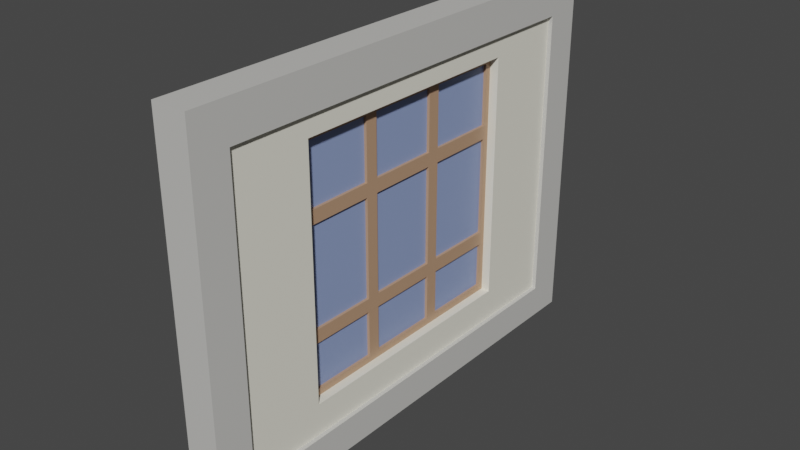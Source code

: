 # Source: Window02_house2.blend  (saved by Blender 2.90.8; exported with 4.5.12 LTS)
import bpy
from mathutils import Matrix  # noqa: F401  (used for matrix-valued properties, if any)

bpy.ops.wm.read_factory_settings(use_empty=True)
scene = bpy.context.scene
scene.name = 'Scene'

# ---- collections
col_collection = bpy.data.collections.new('Collection'); scene.collection.children.link(col_collection)

# ---- materials (node trees are filled in below, after node groups)
mat_cream_house02 = bpy.data.materials.new('Cream_House02')
mat_cream_house02.use_transparent_shadow = False
mat_gray_house02 = bpy.data.materials.new('Gray_House02')
mat_gray_house02.use_transparent_shadow = False
mat_brown_house02 = bpy.data.materials.new('Brown_House02')
mat_brown_house02.use_transparent_shadow = False
mat_window_house02 = bpy.data.materials.new('Window_House02')
mat_window_house02.use_transparent_shadow = False

# ---- material node trees
mat_cream_house02.use_nodes = True; mat_cream_house02.node_tree.nodes.clear()
_N = mat_cream_house02.node_tree.nodes; _L = mat_cream_house02.node_tree.links
n0 = _N.new('ShaderNodeBsdfPrincipled'); n0.name = 'Principled BSDF'; n0.location = (10, 300)
n0.distribution = 'GGX'
n0.subsurface_method = 'BURLEY'
n0.inputs[0].default_value = (0.8796, 0.855, 0.7379, 1.0)
n0.inputs[3].default_value = 1.45
n0.inputs[27].default_value = (0.0, 0.0, 0.0, 1.0)
n0.inputs[28].default_value = 1.0
n1 = _N.new('ShaderNodeOutputMaterial'); n1.name = 'Material Output'; n1.location = (300, 300)
_L.new(n0.outputs[0], n1.inputs[0])
n1.is_active_output = True
mat_gray_house02.use_nodes = True; mat_gray_house02.node_tree.nodes.clear()
_N = mat_gray_house02.node_tree.nodes; _L = mat_gray_house02.node_tree.links
n0 = _N.new('ShaderNodeBsdfPrincipled'); n0.name = 'Principled BSDF'; n0.location = (10, 300)
n0.distribution = 'GGX'
n0.subsurface_method = 'BURLEY'
n0.inputs[0].default_value = (0.5841, 0.5776, 0.552, 1.0)
n0.inputs[3].default_value = 1.45
n0.inputs[27].default_value = (0.0, 0.0, 0.0, 1.0)
n0.inputs[28].default_value = 1.0
n1 = _N.new('ShaderNodeOutputMaterial'); n1.name = 'Material Output'; n1.location = (300, 300)
_L.new(n0.outputs[0], n1.inputs[0])
n1.is_active_output = True
mat_brown_house02.use_nodes = True; mat_brown_house02.node_tree.nodes.clear()
_N = mat_brown_house02.node_tree.nodes; _L = mat_brown_house02.node_tree.links
n0 = _N.new('ShaderNodeBsdfPrincipled'); n0.name = 'Principled BSDF'; n0.location = (10, 300)
n0.distribution = 'GGX'
n0.subsurface_method = 'BURLEY'
n0.inputs[0].default_value = (0.4735, 0.2874, 0.1779, 1.0)
n0.inputs[3].default_value = 1.45
n0.inputs[27].default_value = (0.0, 0.0, 0.0, 1.0)
n0.inputs[28].default_value = 1.0
n1 = _N.new('ShaderNodeOutputMaterial'); n1.name = 'Material Output'; n1.location = (300, 300)
_L.new(n0.outputs[0], n1.inputs[0])
n1.is_active_output = True
mat_window_house02.use_nodes = True; mat_window_house02.node_tree.nodes.clear()
_N = mat_window_house02.node_tree.nodes; _L = mat_window_house02.node_tree.links
n0 = _N.new('ShaderNodeBsdfPrincipled'); n0.name = 'Principled BSDF'; n0.location = (10, 300)
n0.distribution = 'GGX'
n0.subsurface_method = 'BURLEY'
n0.inputs[0].default_value = (0.2615, 0.3392, 0.5972, 1.0)
n0.inputs[3].default_value = 1.45
n0.inputs[27].default_value = (0.0, 0.0, 0.0, 1.0)
n0.inputs[28].default_value = 1.0
n1 = _N.new('ShaderNodeOutputMaterial'); n1.name = 'Material Output'; n1.location = (300, 300)
_L.new(n0.outputs[0], n1.inputs[0])
n1.is_active_output = True

# ---- world
world_world = bpy.data.worlds.new('World'); scene.world = world_world
world_world.use_nodes = True; world_world.node_tree.nodes.clear()
_N = world_world.node_tree.nodes; _L = world_world.node_tree.links
n0 = _N.new('ShaderNodeOutputWorld'); n0.name = 'World Output'; n0.location = (300, 300)
n1 = _N.new('ShaderNodeBackground'); n1.name = 'Background'; n1.location = (10, 300)
n1.inputs[0].default_value = (0.05088, 0.05088, 0.05088, 1.0)
_L.new(n1.outputs[0], n0.inputs[0])
n0.is_active_output = True
world_world.color = (0.05088, 0.05088, 0.05088)
world_world.use_sun_shadow = False
world_world.sun_shadow_jitter_overblur = 0.0

# ---- meshes
me_cube_004 = bpy.data.meshes.new('Cube.004')
me_cube_004.from_pydata([(-0.1348, -2.054, -1.5), (-0.1348, -2.054, 1.505), (-0.1348, 2.046, -1.5), (-0.1348, 2.046, 1.505), (0.1252, -2.054, -1.5), (0.1252, -2.054, 1.505), (0.1252, 2.046, -1.5), (0.1252, 2.046, 1.505), (0.1252, 1.231, -1.177), (-0.1348, 1.231, -0.9029), (-0.1348, 1.231, -1.177), (0.1252, 1.231, 1.271), (-0.1348, 1.231, 1.271), (0.1252, -1.239, 1.271), (-0.1348, -1.239, 1.271), (0.1252, -1.239, -1.177), (-0.1348, -1.239, -1.177), (-0.1757, 2.401, 1.476), (-0.1757, 2.401, 1.849), (0.166, 2.401, 1.476), (0.166, 2.401, 1.849), (-0.1757, 2.04, 1.476), (0.166, 2.04, 1.849), (-0.1757, 2.04, 1.849), (0.166, 2.04, 1.476), (-0.1757, 2.04, -1.824), (-0.1757, 2.401, -1.824), (0.166, 2.401, -1.824), (0.166, 2.04, -1.824), (0.166, 2.04, -1.494), (-0.1757, 2.04, -1.494), (-0.1757, 2.401, -1.494), (0.166, 2.401, -1.494), (-0.1757, -2.409, 1.476), (-0.1757, -2.409, 1.849), (0.166, -2.409, 1.476), (0.166, -2.409, 1.849), (-0.1757, -0.00405, 1.476), (-0.1757, -0.00405, 1.849), (0.166, -0.00405, 1.476), (0.166, -0.00405, 1.849), (-0.1757, -2.048, 1.476), (0.166, -2.048, 1.849), (-0.1757, -2.048, 1.849), (0.166, -2.048, 1.476), (-0.1757, -2.048, -1.824), (-0.1757, -2.409, -1.824), (0.166, -2.409, -1.824), (0.166, -2.048, -1.824), (0.166, -2.048, -1.494), (-0.1757, -2.048, -1.494), (-0.1757, -2.409, -1.494), (0.166, -2.409, -1.494), (0.166, -0.00405, -1.824), (-0.1757, -0.00405, -1.824), (0.166, -0.00405, -1.494), (-0.1757, -0.00405, -1.494), (-0.03371, -1.177, -1.11), (-0.03371, -1.177, 1.204), (-0.03371, 1.169, -1.11), (-0.03371, 1.169, 1.204), (0.03697, -1.177, -1.11), (0.03697, -1.177, 1.204), (0.03697, 1.169, -1.11), (0.03697, 1.169, 1.204), (-0.03371, 0.3453, -1.11), (-0.03371, -0.3534, -1.11), (-0.03371, -0.3534, 1.204), (-0.03371, 0.3453, 1.204), (0.03697, -0.4782, -1.11), (0.03697, 0.4701, -1.11), (0.03697, 0.3453, 1.204), (0.03697, -0.3534, 1.204), (-0.03371, -1.177, 0.4691), (-0.03371, 1.169, 0.4691), (0.03697, 1.169, 0.4691), (0.03697, -1.177, 0.4691), (0.03697, 0.4701, 0.4691), (0.03697, -0.3534, 0.6032), (-0.03371, -0.3534, 0.6032), (-0.03371, 0.4701, 0.4691), (-0.03371, 1.169, -0.5148), (0.03697, 1.169, -0.5148), (0.03697, -1.177, -0.5148), (0.03697, 0.4701, -0.5148), (0.03697, -0.4782, -0.5148), (-0.03371, -0.4782, -0.5148), (-0.03371, 0.4701, -0.5148), (-0.03371, -1.177, -0.5148), (-0.03371, -0.4782, 1.204), (-0.03371, 0.4701, 1.204), (0.03697, 0.4701, 1.204), (0.03697, -0.4782, 1.204), (0.03697, -0.4782, 0.4691), (0.03697, 0.4701, 0.6032), (0.03697, 0.3453, 0.6032), (-0.03371, -0.4782, 0.4691), (0.03697, 1.169, 0.6032), (-0.03371, 0.4701, 0.6032), (-0.03371, 0.3453, 0.6032), (-0.03371, 1.169, 0.6032), (-0.03371, 1.169, -0.6489), (0.03697, 1.169, -0.6489), (0.03697, 0.3453, -0.5148), (-0.03371, 0.3453, -0.5148), (-0.03371, 0.4077, 1.271), (-0.03371, 1.231, 1.271), (0.03697, 1.231, 1.271), (0.03697, 0.4077, 1.271), (-0.03371, -1.177, -0.6489), (-0.03371, -1.177, 0.6032), (-0.03371, 1.231, 0.5362), (0.03697, 1.231, 0.5362), (0.03697, 0.3453, 0.4691), (-0.03371, 0.3453, 0.4691), (-0.03371, -0.3534, 0.4691), (0.03697, -0.3534, 0.4691), (0.03697, -1.177, 0.6032), (0.03697, -1.177, -0.6489), (0.03697, -0.3534, -0.5148), (-0.03371, -0.3534, -0.5148), (-0.03371, -1.239, 0.5362), (-0.03371, -1.239, 1.271), (0.03697, -0.4158, 1.271), (0.03697, -1.239, 1.271), (-0.03371, -0.4158, 1.271), (0.03697, -1.239, 0.5362), (-0.03371, 0.4077, 0.5362), (0.03697, -0.4158, 0.5362), (0.03697, -0.4782, 0.6032), (-0.03371, -0.4158, 0.5362), (-0.03371, -0.4782, 0.6032), (0.03697, 0.4077, 0.5362), (0.03697, 0.4701, -0.6489), (0.03697, -0.4782, -0.6489), (-0.03371, -0.3534, -0.6489), (-0.03371, 0.3453, -0.6489), (0.03697, 1.231, -0.5819), (0.03697, 1.231, -1.177), (0.03697, 0.3453, -1.11), (0.03697, 0.3453, -0.6489), (0.03697, -1.239, -0.5819), (0.03697, -1.239, -1.177), (0.03697, -0.3534, -1.11), (0.03697, -0.3534, -0.6489), (0.03697, -0.4158, -1.177), (0.03697, 0.4077, -1.177), (0.03697, 0.4077, -0.5819), (0.03697, -0.4158, -0.5819), (-0.03371, 0.4701, -1.11), (-0.03371, -0.4782, -1.11), (-0.03371, -0.4782, -0.6489), (-0.03371, 0.4701, -0.6489), (-0.03371, 1.231, -0.5819), (-0.03371, 1.231, -1.177), (-0.03371, 0.4077, -1.177), (-0.03371, 0.4077, -0.5819), (-0.03371, -0.4158, -1.177), (-0.03371, -1.239, -1.177), (-0.03371, -0.4158, -0.5819), (-0.03371, -1.239, -0.5819), (-0.006405, -0.3534, 1.204), (-0.006405, 0.3453, 1.204), (0.009664, 0.3453, 1.204), (0.009664, -0.3534, 1.204), (0.009664, 0.3453, 0.6032), (0.009664, -0.3534, 0.6032), (-0.006405, -0.3534, 0.6032), (-0.006405, 0.3453, 0.6032), (0.009664, 1.169, 0.4691), (0.009664, 0.4701, 0.4691), (-0.006405, 0.4701, 0.4691), (-0.006405, 1.169, 0.4691), (-0.006405, 1.169, -0.5148), (0.009664, 1.169, -0.5148), (0.009664, 0.4701, -0.5148), (-0.006405, 0.4701, -0.5148), (-0.006405, 0.4701, 1.204), (-0.006405, 1.169, 1.204), (0.009664, 1.169, 1.204), (0.009664, 0.4701, 1.204), (-0.006405, -1.177, -0.5148), (-0.006405, -1.177, 0.4691), (-0.006405, 1.169, 0.6032), (0.009664, 1.169, 0.6032), (0.009664, 0.4701, 0.6032), (-0.006405, 0.4701, 0.6032), (-0.006405, -0.4782, 0.4691), (0.009664, -0.4782, 0.4691), (0.009664, -1.177, 0.4691), (0.009664, -1.177, -0.5148), (0.009664, -0.4782, -0.5148), (-0.006405, -0.4782, -0.5148), (-0.006405, -1.177, 0.6032), (-0.006405, -1.177, 1.204), (0.009664, -0.4782, 1.204), (0.009664, -1.177, 1.204), (-0.006405, -0.4782, 1.204), (0.009664, -1.177, 0.6032), (0.009664, -0.4782, 0.6032), (-0.006405, -0.4782, 0.6032), (-0.006405, -0.3534, 0.4691), (-0.006405, 0.3453, 0.4691), (0.009664, 0.3453, 0.4691), (0.009664, -0.3534, 0.4691), (0.009664, 0.3453, -0.5148), (0.009664, -0.3534, -0.5148), (-0.006405, -0.3534, -0.5148), (-0.006405, 0.3453, -0.5148), (0.009664, 1.169, -0.6489), (0.009664, 1.169, -1.11), (0.009664, 0.4701, -1.11), (0.009664, 0.4701, -0.6489), (0.009664, -1.177, -0.6489), (0.009664, -1.177, -1.11), (0.009664, -0.4782, -1.11), (0.009664, -0.4782, -0.6489), (0.009664, -0.3534, -1.11), (0.009664, 0.3453, -1.11), (0.009664, 0.3453, -0.6489), (0.009664, -0.3534, -0.6489), (-0.006405, 0.3453, -1.11), (-0.006405, -0.3534, -1.11), (-0.006405, -0.3534, -0.6489), (-0.006405, 0.3453, -0.6489), (-0.006405, 1.169, -0.6489), (-0.006405, 1.169, -1.11), (-0.006405, 0.4701, -1.11), (-0.006405, 0.4701, -0.6489), (-0.006405, -0.4782, -1.11), (-0.006405, -1.177, -1.11), (-0.006405, -0.4782, -0.6489), (-0.006405, -1.177, -0.6489), (-0.006405, -0.3534, 1.204), (-0.006405, 0.3453, 1.204), (0.009664, 0.3453, 1.204), (0.009664, -0.3534, 1.204), (0.009664, 0.3453, 0.6032), (0.009664, -0.3534, 0.6032), (-0.006405, -0.3534, 0.6032), (-0.006405, 0.3453, 0.6032), (0.009664, 1.169, 0.4691), (0.009664, 0.4701, 0.4691), (-0.006405, 0.4701, 0.4691), (-0.006405, 1.169, 0.4691), (-0.006405, 1.169, -0.5148), (0.009664, 1.169, -0.5148), (0.009664, 0.4701, -0.5148), (-0.006405, 0.4701, -0.5148), (-0.006405, 0.4701, 1.204), (-0.006405, 1.169, 1.204), (0.009664, 1.169, 1.204), (0.009664, 0.4701, 1.204), (-0.006405, -1.177, -0.5148), (-0.006405, -1.177, 0.4691), (-0.006405, 1.169, 0.6032), (0.009664, 1.169, 0.6032), (0.009664, 0.4701, 0.6032), (-0.006405, 0.4701, 0.6032), (-0.006405, -0.4782, 0.4691), (0.009664, -0.4782, 0.4691), (0.009664, -1.177, 0.4691), (0.009664, -1.177, -0.5148), (0.009664, -0.4782, -0.5148), (-0.006405, -0.4782, -0.5148), (-0.006405, -1.177, 0.6032), (-0.006405, -1.177, 1.204), (0.009664, -0.4782, 1.204), (0.009664, -1.177, 1.204), (-0.006405, -0.4782, 1.204), (0.009664, -1.177, 0.6032), (0.009664, -0.4782, 0.6032), (-0.006405, -0.4782, 0.6032), (-0.006405, -0.3534, 0.4691), (-0.006405, 0.3453, 0.4691), (0.009664, 0.3453, 0.4691), (0.009664, -0.3534, 0.4691), (0.009664, 0.3453, -0.5148), (0.009664, -0.3534, -0.5148), (-0.006405, -0.3534, -0.5148), (-0.006405, 0.3453, -0.5148), (0.009664, 1.169, -0.6489), (0.009664, 1.169, -1.11), (0.009664, 0.4701, -1.11), (0.009664, 0.4701, -0.6489), (0.009664, -1.177, -0.6489), (0.009664, -1.177, -1.11), (0.009664, -0.4782, -1.11), (0.009664, -0.4782, -0.6489), (0.009664, -0.3534, -1.11), (0.009664, 0.3453, -1.11), (0.009664, 0.3453, -0.6489), (0.009664, -0.3534, -0.6489), (-0.006405, 0.3453, -1.11), (-0.006405, -0.3534, -1.11), (-0.006405, -0.3534, -0.6489), (-0.006405, 0.3453, -0.6489), (-0.006405, 1.169, -0.6489), (-0.006405, 1.169, -1.11), (-0.006405, 0.4701, -1.11), (-0.006405, 0.4701, -0.6489), (-0.006405, -0.4782, -1.11), (-0.006405, -1.177, -1.11), (-0.006405, -0.4782, -0.6489), (-0.006405, -1.177, -0.6489)], [], [(0, 1, 14, 16, 10, 9, 2), (2, 3, 7, 6), (6, 7, 11, 8, 15, 4), (4, 5, 1, 0), (2, 6, 4, 0), (7, 3, 1, 5), (10, 8, 11, 12, 9), (4, 15, 13, 11, 7, 5), (2, 9, 12, 14, 1, 3), (16, 15, 8, 10), (15, 16, 14, 13), (13, 14, 12, 11), (24, 19, 20, 22), (19, 17, 18, 20), (25, 54, 56, 30), (22, 20, 18, 23), (21, 37, 38, 23), (17, 21, 23, 18), (40, 22, 23, 38), (37, 21, 24, 39), (39, 24, 22, 40), (25, 26, 27, 28), (32, 27, 26, 31), (29, 28, 27, 32), (31, 26, 25, 30), (17, 31, 30, 21), (24, 29, 32, 19), (19, 32, 31, 17), (21, 30, 29, 24), (28, 53, 54, 25), (29, 55, 53, 28), (30, 56, 55, 29), (44, 42, 36, 35), (35, 36, 34, 33), (45, 50, 56, 54), (42, 43, 34, 36), (41, 43, 38, 37), (33, 34, 43, 41), (40, 38, 43, 42), (37, 39, 44, 41), (39, 40, 42, 44), (45, 48, 47, 46), (52, 51, 46, 47), (49, 52, 47, 48), (51, 50, 45, 46), (33, 41, 50, 51), (44, 35, 52, 49), (35, 33, 51, 52), (41, 44, 49, 50), (56, 55, 53, 54), (48, 45, 54, 53), (49, 48, 53, 55), (50, 49, 55, 56), (70, 63, 210, 211), (111, 106, 107, 112), (135, 136, 224, 223), (126, 124, 122, 121), (157, 145, 142, 158), (123, 125, 122, 124), (107, 106, 105, 108), (108, 105, 125, 123), (154, 138, 146, 155), (155, 146, 145, 157), (85, 93, 188, 191), (115, 114, 202, 201), (63, 102, 209, 210), (136, 65, 221, 224), (76, 83, 190, 189), (89, 131, 200, 197), (66, 135, 223, 222), (100, 98, 186, 183), (141, 126, 121, 160), (129, 92, 195, 199), (153, 111, 112, 137), (65, 66, 222, 221), (84, 82, 174, 175), (154, 153, 137, 138), (93, 76, 189, 188), (142, 141, 160, 158), (62, 117, 198, 196), (81, 87, 176, 173), (94, 97, 184, 185), (58, 89, 197, 194), (68, 67, 125, 105), (72, 71, 108, 123), (71, 95, 132, 108), (78, 72, 123, 128), (67, 79, 130, 125), (99, 68, 105, 127), (79, 99, 127, 130), (95, 78, 128, 132), (77, 75, 112, 132), (74, 80, 127, 111), (81, 74, 111, 153), (75, 82, 137, 112), (84, 77, 132, 147), (80, 87, 156, 127), (87, 81, 153, 156), (82, 84, 147, 137), (60, 90, 105, 106), (91, 64, 107, 108), (73, 88, 160, 121), (100, 60, 106, 111), (64, 97, 112, 107), (94, 91, 108, 132), (90, 98, 127, 105), (96, 73, 121, 130), (97, 94, 132, 112), (76, 93, 128, 126), (98, 100, 111, 127), (83, 76, 126, 141), (93, 85, 148, 128), (86, 96, 130, 159), (85, 83, 141, 148), (88, 86, 159, 160), (58, 110, 121, 122), (62, 92, 123, 124), (89, 58, 122, 125), (117, 62, 124, 126), (92, 129, 128, 123), (131, 89, 125, 130), (114, 115, 130, 127), (110, 131, 130, 121), (116, 113, 132, 128), (129, 117, 126, 128), (113, 103, 147, 132), (119, 116, 128, 148), (115, 120, 159, 130), (104, 114, 127, 156), (103, 119, 148, 147), (120, 104, 156, 159), (102, 63, 138, 137), (63, 70, 146, 138), (70, 133, 147, 146), (133, 102, 137, 147), (61, 118, 141, 142), (69, 61, 142, 145), (134, 69, 145, 148), (118, 134, 148, 141), (139, 143, 145, 146), (140, 139, 146, 147), (143, 144, 148, 145), (144, 140, 147, 148), (66, 65, 155, 157), (135, 66, 157, 159), (65, 136, 156, 155), (136, 135, 159, 156), (59, 101, 153, 154), (149, 59, 154, 155), (152, 149, 155, 156), (101, 152, 156, 153), (57, 150, 157, 158), (150, 151, 159, 157), (109, 57, 158, 160), (151, 109, 160, 159), (131, 110, 193, 200), (96, 86, 192, 187), (133, 70, 211, 212), (113, 116, 204, 203), (83, 85, 191, 190), (102, 133, 212, 209), (117, 129, 199, 198), (86, 88, 181, 192), (103, 113, 203, 205), (116, 119, 206, 204), (101, 59, 226, 225), (120, 115, 201, 207), (59, 149, 227, 226), (114, 104, 208, 202), (149, 152, 228, 227), (118, 61, 214, 213), (119, 103, 205, 206), (152, 101, 225, 228), (67, 68, 162, 161), (61, 69, 215, 214), (104, 120, 207, 208), (71, 72, 164, 163), (69, 134, 216, 215), (95, 71, 163, 165), (134, 118, 213, 216), (72, 78, 166, 164), (79, 67, 161, 167), (150, 57, 230, 229), (68, 99, 168, 162), (90, 60, 178, 177), (151, 150, 229, 231), (99, 79, 167, 168), (64, 91, 180, 179), (57, 109, 232, 230), (78, 95, 165, 166), (143, 139, 218, 217), (88, 73, 182, 181), (109, 151, 231, 232), (75, 77, 170, 169), (139, 140, 219, 218), (60, 100, 183, 178), (80, 74, 172, 171), (144, 143, 217, 220), (97, 64, 179, 184), (74, 81, 173, 172), (140, 144, 220, 219), (91, 94, 185, 180), (82, 75, 169, 174), (110, 58, 194, 193), (98, 90, 177, 186), (77, 84, 175, 170), (92, 62, 196, 195), (73, 96, 187, 182), (87, 80, 171, 176), (164, 166, 167, 161), (166, 165, 168, 167), (165, 163, 162, 168), (163, 164, 161, 162), (198, 199, 200, 193), (199, 195, 197, 200), (195, 196, 194, 197), (196, 198, 193, 194), (180, 185, 186, 177), (185, 184, 183, 186), (184, 179, 178, 183), (179, 180, 177, 178), (172, 173, 174, 169), (173, 176, 175, 174), (176, 171, 170, 175), (171, 172, 169, 170), (204, 206, 207, 201), (206, 205, 208, 207), (205, 203, 202, 208), (203, 204, 201, 202), (190, 191, 192, 181), (191, 188, 187, 192), (188, 189, 182, 187), (189, 190, 181, 182), (232, 231, 216, 213), (231, 229, 215, 216), (229, 230, 214, 215), (230, 232, 213, 214), (222, 223, 220, 217), (223, 224, 219, 220), (224, 221, 218, 219), (221, 222, 217, 218), (226, 227, 211, 210), (227, 228, 212, 211), (228, 225, 209, 212), (225, 226, 210, 209), (258, 249, 250, 255), (271, 267, 268, 270), (256, 251, 252, 257), (237, 235, 236, 238), (265, 266, 269, 272), (239, 233, 234, 240), (279, 273, 274, 280), (253, 254, 259, 264), (277, 275, 276, 278), (246, 241, 242, 247), (263, 260, 261, 262), (248, 243, 244, 245), (299, 300, 297, 298), (287, 288, 285, 286), (282, 281, 284, 283), (290, 291, 292, 289), (302, 304, 303, 301), (294, 295, 296, 293)])
me_cube_004.polygons.foreach_set('material_index', [0, 0, 0, 0, 0, 0, 0, 0, 0, 0, 0, 0, 1, 1, 1, 1, 1, 1, 1, 1, 1, 1, 1, 1, 1, 1, 1, 1, 1, 1, 1, 1, 1, 1, 1, 1, 1, 1, 1, 1, 1, 1, 1, 1, 1, 1, 1, 1, 1, 1, 1, 1, 1, 2, 2, 2, 2, 2, 2, 2, 2, 2, 2, 2, 2, 2, 2, 2, 2, 2, 2, 2, 2, 2, 2, 2, 2, 2, 2, 2, 2, 2, 2, 2, 2, 2, 2, 2, 2, 2, 2, 2, 2, 2, 2, 2, 2, 2, 2, 2, 2, 2, 2, 2, 2, 2, 2, 2, 2, 2, 2, 2, 2, 2, 2, 2, 2, 2, 2, 2, 2, 2, 2, 2, 2, 2, 2, 2, 2, 2, 2, 2, 2, 2, 2, 2, 2, 2, 2, 2, 2, 2, 2, 2, 2, 2, 2, 2, 2, 2, 2, 2, 2, 2, 2, 2, 2, 2, 2, 2, 2, 2, 2, 2, 2, 2, 2, 2, 2, 2, 2, 2, 2, 2, 2, 2, 2, 2, 2, 2, 2, 2, 2, 2, 2, 2, 2, 2, 2, 2, 2, 2, 2, 2, 2, 2, 2, 2, 2, 2, 2, 2, 2, 2, 2, 2, 2, 2, 2, 2, 2, 2, 2, 2, 2, 2, 2, 2, 2, 2, 2, 2, 2, 2, 2, 2, 2, 2, 2, 2, 2, 2, 2, 2, 2, 2, 2, 2, 2, 2, 2, 2, 2, 2, 2, 3, 3, 3, 3, 3, 3, 3, 3, 3, 3, 3, 3, 3, 3, 3, 3, 3, 3])
_uv = me_cube_004.uv_layers.new(name='UVMap')
_uv.uv.foreach_set('vector', [0.375, 0.0, 0.625, 0.0, 0.6055, 0.04966, 0.4018, 0.04966, 0.4018, 0.2003, 0.4247, 0.2003, 0.375, 0.25, 0.375, 0.25, 0.625, 0.25, 0.625, 0.5, 0.375, 0.5, 0.375, 0.5, 0.625, 0.5, 0.6055, 0.5497, 0.4018, 0.5497, 0.4018, 0.7003, 0.375, 0.75, 0.375, 0.75, 0.625, 0.75, 0.625, 1.0, 0.375, 1.0, 0.125, 0.5, 0.375, 0.5, 0.375, 0.75, 0.125, 0.75, 0.625, 0.5, 0.875, 0.5, 0.875, 0.75, 0.625, 0.75, 0.375, 0.2855, 0.375, 0.375, 0.625, 0.375, 0.625, 0.2855, 0.403, 0.2855, 0.375, 0.75, 0.4018, 0.7003, 0.6055, 0.7003, 0.6055, 0.5497, 0.625, 0.5, 0.625, 0.75, 0.375, 0.25, 0.4247, 0.2003, 0.6055, 0.2003, 0.6055, 0.04966, 0.625, 0.0, 0.625, 0.25, 0.1605, 0.75, 0.25, 0.75, 0.25, 0.5, 0.1605, 0.5, 0.375, 0.875, 0.375, 0.9645, 0.625, 0.9645, 0.625, 0.875, 0.75, 0.75, 0.8395, 0.75, 0.8395, 0.5, 0.75, 0.5, 0.375, 0.7312, 0.375, 0.75, 0.625, 0.75, 0.625, 0.7312, 0.375, 0.75, 0.375, 1.0, 0.625, 1.0, 0.625, 0.75, 0.375, 0.01875, 0.375, 0.01875, 0.375, 0.01875, 0.375, 0.01875, 0.625, 0.7312, 0.625, 0.75, 0.875, 0.75, 0.875, 0.7312, 0.375, 0.01875, 0.375, 0.125, 0.625, 0.125, 0.625, 0.01875, 0.375, 0.0, 0.375, 0.01875, 0.625, 0.01875, 0.625, 0.0, 0.625, 0.625, 0.625, 0.7312, 0.875, 0.7312, 0.875, 0.625, 0.125, 0.625, 0.125, 0.7312, 0.375, 0.7312, 0.375, 0.625, 0.375, 0.625, 0.375, 0.7312, 0.625, 0.7312, 0.625, 0.625, 0.125, 0.7312, 0.125, 0.75, 0.375, 0.75, 0.375, 0.7312, 0.375, 0.75, 0.375, 0.75, 0.375, 1.0, 0.375, 1.0, 0.375, 0.7312, 0.375, 0.7312, 0.375, 0.75, 0.375, 0.75, 0.375, 0.0, 0.375, 0.0, 0.375, 0.01875, 0.375, 0.01875, 0.375, 0.0, 0.375, 0.0, 0.375, 0.01875, 0.375, 0.01875, 0.375, 0.7312, 0.375, 0.7312, 0.375, 0.75, 0.375, 0.75, 0.375, 0.75, 0.375, 0.75, 0.375, 1.0, 0.375, 1.0, 0.125, 0.7312, 0.125, 0.7313, 0.375, 0.7312, 0.375, 0.7312, 0.375, 0.7312, 0.375, 0.7312, 0.125, 0.7312, 0.125, 0.7312, 0.375, 0.7312, 0.375, 0.7312, 0.375, 0.7312, 0.375, 0.7312, 0.125, 0.7313, 0.125, 0.7313, 0.375, 0.7312, 0.375, 0.7312, 0.375, 0.7312, 0.625, 0.7312, 0.625, 0.75, 0.375, 0.75, 0.375, 0.75, 0.625, 0.75, 0.625, 1.0, 0.375, 1.0, 0.375, 0.01875, 0.375, 0.01875, 0.375, 0.01875, 0.375, 0.01875, 0.625, 0.7312, 0.875, 0.7312, 0.875, 0.75, 0.625, 0.75, 0.375, 0.01875, 0.625, 0.01875, 0.625, 0.125, 0.375, 0.125, 0.375, 0.0, 0.625, 0.0, 0.625, 0.01875, 0.375, 0.01875, 0.625, 0.625, 0.875, 0.625, 0.875, 0.7312, 0.625, 0.7312, 0.125, 0.625, 0.375, 0.625, 0.375, 0.7312, 0.125, 0.7312, 0.375, 0.625, 0.625, 0.625, 0.625, 0.7312, 0.375, 0.7312, 0.125, 0.7312, 0.375, 0.7312, 0.375, 0.75, 0.125, 0.75, 0.375, 0.75, 0.375, 1.0, 0.375, 1.0, 0.375, 0.75, 0.375, 0.7312, 0.375, 0.75, 0.375, 0.75, 0.375, 0.7312, 0.375, 0.0, 0.375, 0.01875, 0.375, 0.01875, 0.375, 0.0, 0.375, 0.0, 0.375, 0.01875, 0.375, 0.01875, 0.375, 0.0, 0.375, 0.7312, 0.375, 0.75, 0.375, 0.75, 0.375, 0.7312, 0.375, 0.75, 0.375, 1.0, 0.375, 1.0, 0.375, 0.75, 0.125, 0.7312, 0.375, 0.7312, 0.375, 0.7312, 0.125, 0.7313, 0.125, 0.7313, 0.375, 0.7312, 0.375, 0.7312, 0.125, 0.7312, 0.375, 0.7312, 0.125, 0.7312, 0.125, 0.7312, 0.375, 0.7312, 0.375, 0.7312, 0.375, 0.7312, 0.375, 0.7312, 0.375, 0.7312, 0.125, 0.7313, 0.375, 0.7312, 0.375, 0.7312, 0.125, 0.7313, 0.378, 0.577, 0.378, 0.5063, 0.378, 0.5063, 0.378, 0.577, 0.55, 0.25, 0.625, 0.25, 0.625, 0.5, 0.55, 0.5, 0.3983, 0.08964, 0.3983, 0.1604, 0.3983, 0.1604, 0.3983, 0.08964, 0.55, 0.75, 0.625, 0.75, 0.625, 1.0, 0.55, 1.0, 0.125, 0.6667, 0.375, 0.6667, 0.375, 0.75, 0.125, 0.75, 0.625, 0.6667, 0.875, 0.6667, 0.875, 0.75, 0.625, 0.75, 0.625, 0.5, 0.875, 0.5, 0.875, 0.5833, 0.625, 0.5833, 0.625, 0.5833, 0.875, 0.5833, 0.875, 0.6667, 0.625, 0.6667, 0.125, 0.5, 0.375, 0.5, 0.375, 0.5833, 0.125, 0.5833, 0.125, 0.5833, 0.375, 0.5833, 0.375, 0.6667, 0.125, 0.6667, 0.4102, 0.673, 0.5411, 0.673, 0.5411, 0.673, 0.4102, 0.673, 0.5411, 0.08964, 0.5411, 0.1604, 0.5411, 0.1604, 0.5411, 0.08964, 0.378, 0.5063, 0.3983, 0.5063, 0.3983, 0.5063, 0.378, 0.5063, 0.3983, 0.1604, 0.378, 0.1604, 0.378, 0.1604, 0.3983, 0.1604, 0.5411, 0.7437, 0.4102, 0.7437, 0.4102, 0.7437, 0.5411, 0.7437, 0.6182, 0.07702, 0.5568, 0.07702, 0.5568, 0.07702, 0.6182, 0.07702, 0.378, 0.08964, 0.3983, 0.08964, 0.3983, 0.08964, 0.378, 0.08964, 0.5568, 0.2437, 0.5568, 0.173, 0.5568, 0.173, 0.5568, 0.2437, 0.4013, 0.75, 0.55, 0.75, 0.55, 1.0, 0.4013, 1.0, 0.5568, 0.673, 0.6182, 0.673, 0.6182, 0.673, 0.5568, 0.673, 0.4013, 0.25, 0.55, 0.25, 0.55, 0.5, 0.4013, 0.5, 0.378, 0.1604, 0.378, 0.08964, 0.378, 0.08964, 0.378, 0.1604, 0.4102, 0.577, 0.4102, 0.5063, 0.4102, 0.5063, 0.4102, 0.577, 0.375, 0.25, 0.4013, 0.25, 0.4013, 0.5, 0.375, 0.5, 0.5411, 0.673, 0.5411, 0.7437, 0.5411, 0.7437, 0.5411, 0.673, 0.375, 0.75, 0.4013, 0.75, 0.4013, 1.0, 0.375, 1.0, 0.6182, 0.7437, 0.5568, 0.7437, 0.5568, 0.7437, 0.6182, 0.7437, 0.4102, 0.2437, 0.4102, 0.173, 0.4102, 0.173, 0.4102, 0.2437, 0.5568, 0.577, 0.5568, 0.5063, 0.5568, 0.5063, 0.5568, 0.577, 0.6182, 0.00631, 0.6182, 0.07702, 0.6182, 0.07702, 0.6182, 0.00631, 0.6182, 0.1604, 0.6182, 0.08964, 0.625, 0.08333, 0.625, 0.1667, 0.6182, 0.6604, 0.6182, 0.5896, 0.625, 0.5833, 0.625, 0.6667, 0.6182, 0.5896, 0.5568, 0.5896, 0.55, 0.5833, 0.625, 0.5833, 0.5568, 0.6604, 0.6182, 0.6604, 0.625, 0.6667, 0.55, 0.6667, 0.6182, 0.08964, 0.5568, 0.08964, 0.55, 0.08333, 0.625, 0.08333, 0.5568, 0.1604, 0.6182, 0.1604, 0.625, 0.1667, 0.55, 0.1667, 0.5568, 0.08964, 0.5568, 0.1604, 0.55, 0.1667, 0.55, 0.08333, 0.5568, 0.5896, 0.5568, 0.6604, 0.55, 0.6667, 0.55, 0.5833, 0.5411, 0.577, 0.5411, 0.5063, 0.55, 0.5, 0.55, 0.5833, 0.5411, 0.2437, 0.5411, 0.173, 0.55, 0.1667, 0.55, 0.25, 0.4102, 0.2437, 0.5411, 0.2437, 0.55, 0.25, 0.4013, 0.25, 0.5411, 0.5063, 0.4102, 0.5063, 0.4013, 0.5, 0.55, 0.5, 0.4102, 0.577, 0.5411, 0.577, 0.55, 0.5833, 0.4013, 0.5833, 0.5411, 0.173, 0.4102, 0.173, 0.4013, 0.1667, 0.55, 0.1667, 0.4102, 0.173, 0.4102, 0.2437, 0.4013, 0.25, 0.4013, 0.1667, 0.4102, 0.5063, 0.4102, 0.577, 0.4013, 0.5833, 0.4013, 0.5, 0.6182, 0.2437, 0.6182, 0.173, 0.625, 0.1667, 0.625, 0.25, 0.6182, 0.577, 0.6182, 0.5063, 0.625, 0.5, 0.625, 0.5833, 0.5411, 0.00631, 0.4102, 0.00631, 0.4013, 0.0, 0.55, 0.0, 0.5568, 0.2437, 0.6182, 0.2437, 0.625, 0.25, 0.55, 0.25, 0.6182, 0.5063, 0.5568, 0.5063, 0.55, 0.5, 0.625, 0.5, 0.5568, 0.577, 0.6182, 0.577, 0.625, 0.5833, 0.55, 0.5833, 0.6182, 0.173, 0.5568, 0.173, 0.55, 0.1667, 0.625, 0.1667, 0.5411, 0.07702, 0.5411, 0.00631, 0.55, 0.0, 0.55, 0.08333, 0.5568, 0.5063, 0.5568, 0.577, 0.55, 0.5833, 0.55, 0.5, 0.5411, 0.7437, 0.5411, 0.673, 0.55, 0.6667, 0.55, 0.75, 0.5568, 0.173, 0.5568, 0.2437, 0.55, 0.25, 0.55, 0.1667, 0.4102, 0.7437, 0.5411, 0.7437, 0.55, 0.75, 0.4013, 0.75, 0.5411, 0.673, 0.4102, 0.673, 0.4013, 0.6667, 0.55, 0.6667, 0.4102, 0.07702, 0.5411, 0.07702, 0.55, 0.08333, 0.4013, 0.08333, 0.4102, 0.673, 0.4102, 0.7437, 0.4013, 0.75, 0.4013, 0.6667, 0.4102, 0.00631, 0.4102, 0.07702, 0.4013, 0.08333, 0.4013, 0.0, 0.6182, 0.00631, 0.5568, 0.00631, 0.55, 0.0, 0.625, 0.0, 0.6182, 0.7437, 0.6182, 0.673, 0.625, 0.6667, 0.625, 0.75, 0.6182, 0.07702, 0.6182, 0.00631, 0.625, 0.0, 0.625, 0.08333, 0.5568, 0.7437, 0.6182, 0.7437, 0.625, 0.75, 0.55, 0.75, 0.6182, 0.673, 0.5568, 0.673, 0.55, 0.6667, 0.625, 0.6667, 0.5568, 0.07702, 0.6182, 0.07702, 0.625, 0.08333, 0.55, 0.08333, 0.5411, 0.1604, 0.5411, 0.08964, 0.55, 0.08333, 0.55, 0.1667, 0.5568, 0.00631, 0.5568, 0.07702, 0.55, 0.08333, 0.55, 0.0, 0.5411, 0.6604, 0.5411, 0.5896, 0.55, 0.5833, 0.55, 0.6667, 0.5568, 0.673, 0.5568, 0.7437, 0.55, 0.75, 0.55, 0.6667, 0.5411, 0.5896, 0.4102, 0.5896, 0.4013, 0.5833, 0.55, 0.5833, 0.4102, 0.6604, 0.5411, 0.6604, 0.55, 0.6667, 0.4013, 0.6667, 0.5411, 0.08964, 0.4102, 0.08964, 0.4013, 0.08333, 0.55, 0.08333, 0.4102, 0.1604, 0.5411, 0.1604, 0.55, 0.1667, 0.4013, 0.1667, 0.4102, 0.5896, 0.4102, 0.6604, 0.4013, 0.6667, 0.4013, 0.5833, 0.4102, 0.08964, 0.4102, 0.1604, 0.4013, 0.1667, 0.4013, 0.08333, 0.3983, 0.5063, 0.378, 0.5063, 0.375, 0.5, 0.4013, 0.5, 0.378, 0.5063, 0.378, 0.577, 0.375, 0.5833, 0.375, 0.5, 0.378, 0.577, 0.3983, 0.577, 0.4013, 0.5833, 0.375, 0.5833, 0.3983, 0.577, 0.3983, 0.5063, 0.4013, 0.5, 0.4013, 0.5833, 0.378, 0.7437, 0.3983, 0.7437, 0.4013, 0.75, 0.375, 0.75, 0.378, 0.673, 0.378, 0.7437, 0.375, 0.75, 0.375, 0.6667, 0.3983, 0.673, 0.378, 0.673, 0.375, 0.6667, 0.4013, 0.6667, 0.3983, 0.7437, 0.3983, 0.673, 0.4013, 0.6667, 0.4013, 0.75, 0.378, 0.5896, 0.378, 0.6604, 0.375, 0.6667, 0.375, 0.5833, 0.3983, 0.5896, 0.378, 0.5896, 0.375, 0.5833, 0.4013, 0.5833, 0.378, 0.6604, 0.3983, 0.6604, 0.4013, 0.6667, 0.375, 0.6667, 0.3983, 0.6604, 0.3983, 0.5896, 0.4013, 0.5833, 0.4013, 0.6667, 0.378, 0.08964, 0.378, 0.1604, 0.375, 0.1667, 0.375, 0.08333, 0.3983, 0.08964, 0.378, 0.08964, 0.375, 0.08333, 0.4013, 0.08333, 0.378, 0.1604, 0.3983, 0.1604, 0.4013, 0.1667, 0.375, 0.1667, 0.3983, 0.1604, 0.3983, 0.08964, 0.4013, 0.08333, 0.4013, 0.1667, 0.378, 0.2437, 0.3983, 0.2437, 0.4013, 0.25, 0.375, 0.25, 0.378, 0.173, 0.378, 0.2437, 0.375, 0.25, 0.375, 0.1667, 0.3983, 0.173, 0.378, 0.173, 0.375, 0.1667, 0.4013, 0.1667, 0.3983, 0.2437, 0.3983, 0.173, 0.4013, 0.1667, 0.4013, 0.25, 0.378, 0.00631, 0.378, 0.07702, 0.375, 0.08333, 0.375, 0.0, 0.378, 0.07702, 0.3983, 0.07702, 0.4013, 0.08333, 0.375, 0.08333, 0.3983, 0.00631, 0.378, 0.00631, 0.375, 0.0, 0.4013, 0.0, 0.3983, 0.07702, 0.3983, 0.00631, 0.4013, 0.0, 0.4013, 0.08333, 0.5568, 0.07702, 0.5568, 0.00631, 0.5568, 0.00631, 0.5568, 0.07702, 0.5411, 0.07702, 0.4102, 0.07702, 0.4102, 0.07702, 0.5411, 0.07702, 0.3983, 0.577, 0.378, 0.577, 0.378, 0.577, 0.3983, 0.577, 0.5411, 0.5896, 0.5411, 0.6604, 0.5411, 0.6604, 0.5411, 0.5896, 0.4102, 0.7437, 0.4102, 0.673, 0.4102, 0.673, 0.4102, 0.7437, 0.3983, 0.5063, 0.3983, 0.577, 0.3983, 0.577, 0.3983, 0.5063, 0.5568, 0.7437, 0.5568, 0.673, 0.5568, 0.673, 0.5568, 0.7437, 0.4102, 0.07702, 0.4102, 0.00631, 0.4102, 0.00631, 0.4102, 0.07702, 0.4102, 0.5896, 0.5411, 0.5896, 0.5411, 0.5896, 0.4102, 0.5896, 0.5411, 0.6604, 0.4102, 0.6604, 0.4102, 0.6604, 0.5411, 0.6604, 0.3983, 0.2437, 0.378, 0.2437, 0.378, 0.2437, 0.3983, 0.2437, 0.4102, 0.08964, 0.5411, 0.08964, 0.5411, 0.08964, 0.4102, 0.08964, 0.378, 0.2437, 0.378, 0.173, 0.378, 0.173, 0.378, 0.2437, 0.5411, 0.1604, 0.4102, 0.1604, 0.4102, 0.1604, 0.5411, 0.1604, 0.378, 0.173, 0.3983, 0.173, 0.3983, 0.173, 0.378, 0.173, 0.3983, 0.7437, 0.378, 0.7437, 0.378, 0.7437, 0.3983, 0.7437, 0.4102, 0.6604, 0.4102, 0.5896, 0.4102, 0.5896, 0.4102, 0.6604, 0.3983, 0.173, 0.3983, 0.2437, 0.3983, 0.2437, 0.3983, 0.173, 0.6182, 0.08964, 0.6182, 0.1604, 0.6182, 0.1604, 0.6182, 0.08964, 0.378, 0.7437, 0.378, 0.673, 0.378, 0.673, 0.378, 0.7437, 0.4102, 0.1604, 0.4102, 0.08964, 0.4102, 0.08964, 0.4102, 0.1604, 0.6182, 0.5896, 0.6182, 0.6604, 0.6182, 0.6604, 0.6182, 0.5896, 0.378, 0.673, 0.3983, 0.673, 0.3983, 0.673, 0.378, 0.673, 0.5568, 0.5896, 0.6182, 0.5896, 0.6182, 0.5896, 0.5568, 0.5896, 0.3983, 0.673, 0.3983, 0.7437, 0.3983, 0.7437, 0.3983, 0.673, 0.6182, 0.6604, 0.5568, 0.6604, 0.5568, 0.6604, 0.6182, 0.6604, 0.5568, 0.08964, 0.6182, 0.08964, 0.6182, 0.08964, 0.5568, 0.08964, 0.378, 0.07702, 0.378, 0.00631, 0.378, 0.00631, 0.378, 0.07702, 0.6182, 0.1604, 0.5568, 0.1604, 0.5568, 0.1604, 0.6182, 0.1604, 0.6182, 0.173, 0.6182, 0.2437, 0.6182, 0.2437, 0.6182, 0.173, 0.3983, 0.07702, 0.378, 0.07702, 0.378, 0.07702, 0.3983, 0.07702, 0.5568, 0.1604, 0.5568, 0.08964, 0.5568, 0.08964, 0.5568, 0.1604, 0.6182, 0.5063, 0.6182, 0.577, 0.6182, 0.577, 0.6182, 0.5063, 0.378, 0.00631, 0.3983, 0.00631, 0.3983, 0.00631, 0.378, 0.00631, 0.5568, 0.6604, 0.5568, 0.5896, 0.5568, 0.5896, 0.5568, 0.6604, 0.378, 0.6604, 0.378, 0.5896, 0.378, 0.5896, 0.378, 0.6604, 0.4102, 0.00631, 0.5411, 0.00631, 0.5411, 0.00631, 0.4102, 0.00631, 0.3983, 0.00631, 0.3983, 0.07702, 0.3983, 0.07702, 0.3983, 0.00631, 0.5411, 0.5063, 0.5411, 0.577, 0.5411, 0.577, 0.5411, 0.5063, 0.378, 0.5896, 0.3983, 0.5896, 0.3983, 0.5896, 0.378, 0.5896, 0.6182, 0.2437, 0.5568, 0.2437, 0.5568, 0.2437, 0.6182, 0.2437, 0.5411, 0.173, 0.5411, 0.2437, 0.5411, 0.2437, 0.5411, 0.173, 0.3983, 0.6604, 0.378, 0.6604, 0.378, 0.6604, 0.3983, 0.6604, 0.5568, 0.5063, 0.6182, 0.5063, 0.6182, 0.5063, 0.5568, 0.5063, 0.5411, 0.2437, 0.4102, 0.2437, 0.4102, 0.2437, 0.5411, 0.2437, 0.3983, 0.5896, 0.3983, 0.6604, 0.3983, 0.6604, 0.3983, 0.5896, 0.6182, 0.577, 0.5568, 0.577, 0.5568, 0.577, 0.6182, 0.577, 0.4102, 0.5063, 0.5411, 0.5063, 0.5411, 0.5063, 0.4102, 0.5063, 0.5568, 0.00631, 0.6182, 0.00631, 0.6182, 0.00631, 0.5568, 0.00631, 0.5568, 0.173, 0.6182, 0.173, 0.6182, 0.173, 0.5568, 0.173, 0.5411, 0.577, 0.4102, 0.577, 0.4102, 0.577, 0.5411, 0.577, 0.6182, 0.673, 0.6182, 0.7437, 0.6182, 0.7437, 0.6182, 0.673, 0.5411, 0.00631, 0.5411, 0.07702, 0.5411, 0.07702, 0.5411, 0.00631, 0.4102, 0.173, 0.5411, 0.173, 0.5411, 0.173, 0.4102, 0.173, 0.6182, 0.6604, 0.5568, 0.6604, 0.5568, 0.08964, 0.6182, 0.08964, 0.5568, 0.6604, 0.5568, 0.5896, 0.5568, 0.1604, 0.5568, 0.08964, 0.5568, 0.5896, 0.6182, 0.5896, 0.6182, 0.1604, 0.5568, 0.1604, 0.6182, 0.5896, 0.6182, 0.6604, 0.6182, 0.08964, 0.6182, 0.1604, 0.5568, 0.7437, 0.5568, 0.673, 0.5568, 0.07702, 0.5568, 0.00631, 0.5568, 0.673, 0.6182, 0.673, 0.6182, 0.07702, 0.5568, 0.07702, 0.6182, 0.673, 0.6182, 0.7437, 0.6182, 0.00631, 0.6182, 0.07702, 0.6182, 0.7437, 0.5568, 0.7437, 0.5568, 0.00631, 0.6182, 0.00631, 0.6182, 0.577, 0.5568, 0.577, 0.5568, 0.173, 0.6182, 0.173, 0.5568, 0.577, 0.5568, 0.5063, 0.5568, 0.2437, 0.5568, 0.173, 0.5568, 0.5063, 0.6182, 0.5063, 0.6182, 0.2437, 0.5568, 0.2437, 0.6182, 0.5063, 0.6182, 0.577, 0.6182, 0.173, 0.6182, 0.2437, 0.5411, 0.2437, 0.4102, 0.2437, 0.4102, 0.5063, 0.5411, 0.5063, 0.4102, 0.2437, 0.4102, 0.173, 0.4102, 0.577, 0.4102, 0.5063, 0.4102, 0.173, 0.5411, 0.173, 0.5411, 0.577, 0.4102, 0.577, 0.5411, 0.173, 0.5411, 0.2437, 0.5411, 0.5063, 0.5411, 0.577, 0.5411, 0.6604, 0.4102, 0.6604, 0.4102, 0.08964, 0.5411, 0.08964, 0.4102, 0.6604, 0.4102, 0.5896, 0.4102, 0.1604, 0.4102, 0.08964, 0.4102, 0.5896, 0.5411, 0.5896, 0.5411, 0.1604, 0.4102, 0.1604, 0.5411, 0.5896, 0.5411, 0.6604, 0.5411, 0.08964, 0.5411, 0.1604, 0.4102, 0.7437, 0.4102, 0.673, 0.4102, 0.07702, 0.4102, 0.00631, 0.4102, 0.673, 0.5411, 0.673, 0.5411, 0.07702, 0.4102, 0.07702, 0.5411, 0.673, 0.5411, 0.7437, 0.5411, 0.00631, 0.5411, 0.07702, 0.5411, 0.7437, 0.4102, 0.7437, 0.4102, 0.00631, 0.5411, 0.00631, 0.3983, 0.00631, 0.3983, 0.07702, 0.3983, 0.673, 0.3983, 0.7437, 0.3983, 0.07702, 0.378, 0.07702, 0.378, 0.673, 0.3983, 0.673, 0.378, 0.07702, 0.378, 0.00631, 0.378, 0.7437, 0.378, 0.673, 0.378, 0.00631, 0.3983, 0.00631, 0.3983, 0.7437, 0.378, 0.7437, 0.378, 0.08964, 0.3983, 0.08964, 0.3983, 0.6604, 0.378, 0.6604, 0.3983, 0.08964, 0.3983, 0.1604, 0.3983, 0.5896, 0.3983, 0.6604, 0.3983, 0.1604, 0.378, 0.1604, 0.378, 0.5896, 0.3983, 0.5896, 0.378, 0.1604, 0.378, 0.08964, 0.378, 0.6604, 0.378, 0.5896, 0.378, 0.2437, 0.378, 0.173, 0.378, 0.577, 0.378, 0.5063, 0.378, 0.173, 0.3983, 0.173, 0.3983, 0.577, 0.378, 0.577, 0.3983, 0.173, 0.3983, 0.2437, 0.3983, 0.5063, 0.3983, 0.577, 0.3983, 0.2437, 0.378, 0.2437, 0.378, 0.5063, 0.3983, 0.5063, 0.5568, 0.173, 0.6182, 0.173, 0.6182, 0.2437, 0.5568, 0.2437, 0.5568, 0.673, 0.6182, 0.673, 0.6182, 0.7437, 0.5568, 0.7437, 0.5568, 0.5063, 0.6182, 0.5063, 0.6182, 0.577, 0.5568, 0.577, 0.5568, 0.5896, 0.6182, 0.5896, 0.6182, 0.6604, 0.5568, 0.6604, 0.5568, 0.00631, 0.6182, 0.00631, 0.6182, 0.07702, 0.5568, 0.07702, 0.5568, 0.08964, 0.6182, 0.08964, 0.6182, 0.1604, 0.5568, 0.1604, 0.4102, 0.08964, 0.5411, 0.08964, 0.5411, 0.1604, 0.4102, 0.1604, 0.4102, 0.00631, 0.5411, 0.00631, 0.5411, 0.07702, 0.4102, 0.07702, 0.4102, 0.5896, 0.5411, 0.5896, 0.5411, 0.6604, 0.4102, 0.6604, 0.4102, 0.5063, 0.5411, 0.5063, 0.5411, 0.577, 0.4102, 0.577, 0.4102, 0.673, 0.5411, 0.673, 0.5411, 0.7437, 0.4102, 0.7437, 0.4102, 0.173, 0.5411, 0.173, 0.5411, 0.2437, 0.4102, 0.2437, 0.378, 0.173, 0.3983, 0.173, 0.3983, 0.2437, 0.378, 0.2437, 0.378, 0.673, 0.3983, 0.673, 0.3983, 0.7437, 0.378, 0.7437, 0.378, 0.5063, 0.3983, 0.5063, 0.3983, 0.577, 0.378, 0.577, 0.378, 0.5896, 0.3983, 0.5896, 0.3983, 0.6604, 0.378, 0.6604, 0.378, 0.00631, 0.3983, 0.00631, 0.3983, 0.07702, 0.378, 0.07702, 0.378, 0.08964, 0.3983, 0.08964, 0.3983, 0.1604, 0.378, 0.1604])
me_cube_004.materials.append(mat_cream_house02)
me_cube_004.materials.append(mat_gray_house02)
me_cube_004.materials.append(mat_brown_house02)
me_cube_004.materials.append(mat_window_house02)
me_cube_004.use_remesh_fix_poles = True
me_cube_004.use_remesh_preserve_attributes = False
me_cube_004.use_mirror_vertex_groups = False
me_cube_004.update()

# ---- objects
ob_window02_house02 = bpy.data.objects.new('Window02_house02', me_cube_004)

# ---- transforms, parenting, visibility, modifiers, constraints
ob_window02_house02.location = (0.0, 0.0, 0.0)
ob_window02_house02.lineart.crease_threshold = 0.0

# ---- collection membership
col_collection.objects.link(ob_window02_house02)

# ---- scene / render settings (as saved in the file)
scene.frame_start = 1; scene.frame_end = 250; scene.frame_set(1)
scene.render.engine = 'BLENDER_EEVEE_NEXT'
scene.cycles.use_denoising = False
scene.cycles.samples = 128
scene.cycles.sampling_pattern = 'TABULATED_SOBOL'
scene.cycles.use_adaptive_sampling = False
scene.cycles.use_light_tree = False
scene.view_settings.view_transform = 'Filmic'
bpy.context.view_layer.update()

# ---- added for rendering (the .blend has no active camera and no usable light): camera, sun
cam_auto = bpy.data.cameras.new('AutoCamera')
cam_auto.lens = 50.0
cam_auto.sensor_width = 36.0
cam_auto.clip_end = 1000.0
ob_auto_camera = bpy.data.objects.new('AutoCamera', cam_auto)
scene.collection.objects.link(ob_auto_camera)
ob_auto_camera.location = (5.60324, -6.7337, 4.49877)
ob_auto_camera.rotation_euler = (1.09748, -7.21219e-08, 0.694738)
scene.camera = ob_auto_camera
light_auto_sun = bpy.data.lights.new('AutoSun', 'SUN')
light_auto_sun.energy = 3.0
light_auto_sun.angle = 0.0523599
ob_auto_sun = bpy.data.objects.new('AutoSun', light_auto_sun)
scene.collection.objects.link(ob_auto_sun)
ob_auto_sun.rotation_euler = (0.872665, 0.174533, 0.523599)
bpy.context.view_layer.update()
